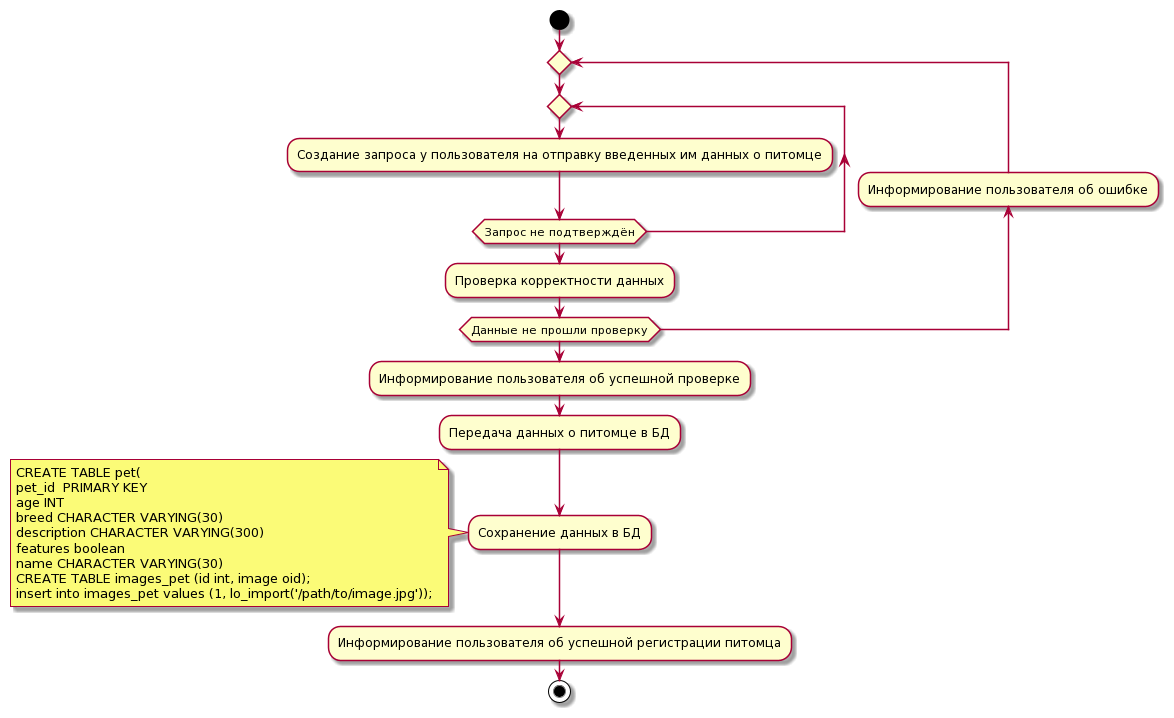

The diagram above was rendered by PlantUML. Its source (embedded in the PNG):
@startuml
start
repeat
  repeat
  :Создание запроса у пользователя на отправку введенных им данных о питомце;
  repeat while(Запрос не подтверждён)
  :Проверка корректности данных;
backward:Информирование пользователя об ошибке;
repeat while (Данные не прошли проверку)
:Информирование пользователя об успешной проверке;
:Передача данных о питомце в БД;
:Сохранение данных в БД;
note left
CREATE TABLE pet(
pet_id  PRIMARY KEY
age INT
breed CHARACTER VARYING(30)
description CHARACTER VARYING(300)
features boolean
name CHARACTER VARYING(30)
CREATE TABLE images_pet (id int, image oid); 
insert into images_pet values (1, lo_import('/path/to/image.jpg'));
end note
:Информирование пользователя об успешной регистрации питомца;
stop
@enduml